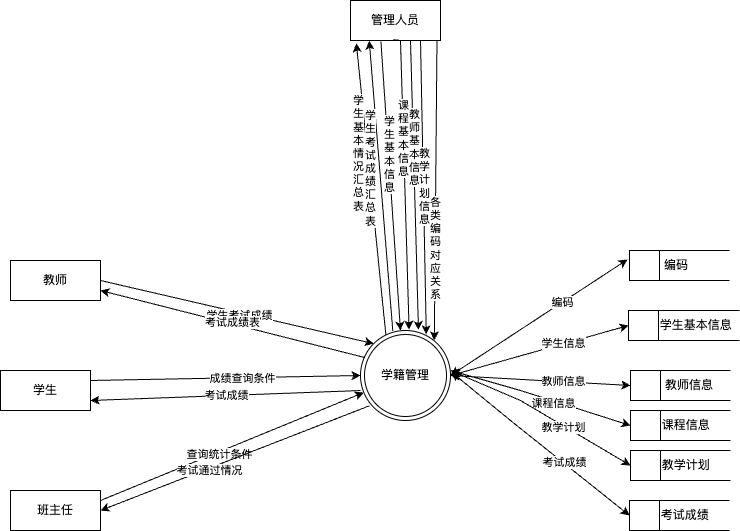

The diagram above was exported from draw.io. Its source (the exported page's mxGraphModel, read from the mxfile embedded in the PNG):
<mxGraphModel dx="1369" dy="2367" grid="1" gridSize="10" guides="1" tooltips="1" connect="1" arrows="1" fold="1" page="1" pageScale="1" pageWidth="827" pageHeight="1169" math="0" shadow="0">
  <root>
    <mxCell id="0" />
    <mxCell id="1" parent="0" />
    <mxCell id="FBpeFd98Z0JGzBPWT005-1" value="管理人员" style="html=1;dashed=0;whiteSpace=wrap;" vertex="1" parent="1">
      <mxGeometry x="230" y="-160" width="90" height="40" as="geometry" />
    </mxCell>
    <mxCell id="FBpeFd98Z0JGzBPWT005-2" value="教师" style="html=1;dashed=0;whiteSpace=wrap;" vertex="1" parent="1">
      <mxGeometry x="-110" y="100" width="90" height="40" as="geometry" />
    </mxCell>
    <mxCell id="FBpeFd98Z0JGzBPWT005-3" value="学生" style="html=1;dashed=0;whiteSpace=wrap;" vertex="1" parent="1">
      <mxGeometry x="-120" y="210" width="90" height="40" as="geometry" />
    </mxCell>
    <mxCell id="FBpeFd98Z0JGzBPWT005-4" value="班主任" style="html=1;dashed=0;whiteSpace=wrap;" vertex="1" parent="1">
      <mxGeometry x="-110" y="330" width="90" height="40" as="geometry" />
    </mxCell>
    <mxCell id="FBpeFd98Z0JGzBPWT005-11" value="学籍管理" style="ellipse;shape=doubleEllipse;html=1;dashed=0;whiteSpace=wrap;aspect=fixed;" vertex="1" parent="1">
      <mxGeometry x="240" y="170" width="90" height="90" as="geometry" />
    </mxCell>
    <mxCell id="FBpeFd98Z0JGzBPWT005-12" value="&amp;nbsp; &amp;nbsp; &amp;nbsp; &amp;nbsp; &amp;nbsp;教师信息" style="html=1;dashed=0;whiteSpace=wrap;shape=mxgraph.dfd.dataStoreID;align=left;spacingLeft=3;points=[[0,0],[0.5,0],[1,0],[0,0.5],[1,0.5],[0,1],[0.5,1],[1,1]];" vertex="1" parent="1">
      <mxGeometry x="510" y="210" width="100" height="30" as="geometry" />
    </mxCell>
    <mxCell id="FBpeFd98Z0JGzBPWT005-13" value="&amp;nbsp; &amp;nbsp; &amp;nbsp; &amp;nbsp; 学生基本信息" style="html=1;dashed=0;whiteSpace=wrap;shape=mxgraph.dfd.dataStoreID;align=left;spacingLeft=3;points=[[0,0],[0.5,0],[1,0],[0,0.5],[1,0.5],[0,1],[0.5,1],[1,1]];" vertex="1" parent="1">
      <mxGeometry x="508" y="150" width="111" height="30" as="geometry" />
    </mxCell>
    <mxCell id="FBpeFd98Z0JGzBPWT005-14" value="&amp;nbsp; &amp;nbsp; &amp;nbsp; &amp;nbsp; &amp;nbsp;编码" style="html=1;dashed=0;whiteSpace=wrap;shape=mxgraph.dfd.dataStoreID;align=left;spacingLeft=3;points=[[0,0],[0.5,0],[1,0],[0,0.5],[1,0.5],[0,1],[0.5,1],[1,1]];" vertex="1" parent="1">
      <mxGeometry x="509" y="90" width="100" height="30" as="geometry" />
    </mxCell>
    <mxCell id="FBpeFd98Z0JGzBPWT005-15" value="&amp;nbsp; &amp;nbsp; &amp;nbsp; &amp;nbsp; 课程信息" style="html=1;dashed=0;whiteSpace=wrap;shape=mxgraph.dfd.dataStoreID;align=left;spacingLeft=3;points=[[0,0],[0.5,0],[1,0],[0,0.5],[1,0.5],[0,1],[0.5,1],[1,1]];" vertex="1" parent="1">
      <mxGeometry x="510" y="250" width="100" height="30" as="geometry" />
    </mxCell>
    <mxCell id="FBpeFd98Z0JGzBPWT005-16" value="&amp;nbsp; &amp;nbsp; &amp;nbsp; &amp;nbsp; 教学计划" style="html=1;dashed=0;whiteSpace=wrap;shape=mxgraph.dfd.dataStoreID;align=left;spacingLeft=3;points=[[0,0],[0.5,0],[1,0],[0,0.5],[1,0.5],[0,1],[0.5,1],[1,1]];" vertex="1" parent="1">
      <mxGeometry x="510" y="290" width="100" height="30" as="geometry" />
    </mxCell>
    <mxCell id="FBpeFd98Z0JGzBPWT005-17" value="&amp;nbsp; &amp;nbsp; &amp;nbsp; &amp;nbsp; 考试成绩" style="html=1;dashed=0;whiteSpace=wrap;shape=mxgraph.dfd.dataStoreID;align=left;spacingLeft=3;points=[[0,0],[0.5,0],[1,0],[0,0.5],[1,0.5],[0,1],[0.5,1],[1,1]];" vertex="1" parent="1">
      <mxGeometry x="509" y="340" width="100" height="30" as="geometry" />
    </mxCell>
    <mxCell id="FBpeFd98Z0JGzBPWT005-18" value="" style="endArrow=classic;startArrow=classic;html=1;rounded=0;exitX=1;exitY=0.5;exitDx=0;exitDy=0;entryX=-0.02;entryY=0.3;entryDx=0;entryDy=0;entryPerimeter=0;" edge="1" parent="1" source="FBpeFd98Z0JGzBPWT005-11" target="FBpeFd98Z0JGzBPWT005-14">
      <mxGeometry width="50" height="50" relative="1" as="geometry">
        <mxPoint x="400" y="430" as="sourcePoint" />
        <mxPoint x="450" y="380" as="targetPoint" />
      </mxGeometry>
    </mxCell>
    <mxCell id="FBpeFd98Z0JGzBPWT005-19" value="编码" style="edgeLabel;html=1;align=center;verticalAlign=middle;resizable=0;points=[];" vertex="1" connectable="0" parent="FBpeFd98Z0JGzBPWT005-18">
      <mxGeometry x="0.2578" relative="1" as="geometry">
        <mxPoint y="-1" as="offset" />
      </mxGeometry>
    </mxCell>
    <mxCell id="FBpeFd98Z0JGzBPWT005-20" value="" style="endArrow=classic;startArrow=classic;html=1;rounded=0;exitX=1;exitY=0.5;exitDx=0;exitDy=0;entryX=0;entryY=0.5;entryDx=0;entryDy=0;" edge="1" parent="1" source="FBpeFd98Z0JGzBPWT005-11" target="FBpeFd98Z0JGzBPWT005-13">
      <mxGeometry width="50" height="50" relative="1" as="geometry">
        <mxPoint x="402" y="215" as="sourcePoint" />
        <mxPoint x="500" y="160" as="targetPoint" />
      </mxGeometry>
    </mxCell>
    <mxCell id="FBpeFd98Z0JGzBPWT005-21" value="学生信息" style="edgeLabel;html=1;align=center;verticalAlign=middle;resizable=0;points=[];" vertex="1" connectable="0" parent="FBpeFd98Z0JGzBPWT005-20">
      <mxGeometry x="0.2578" relative="1" as="geometry">
        <mxPoint y="-1" as="offset" />
      </mxGeometry>
    </mxCell>
    <mxCell id="FBpeFd98Z0JGzBPWT005-22" value="" style="endArrow=classic;startArrow=classic;html=1;rounded=0;exitX=1;exitY=0.5;exitDx=0;exitDy=0;entryX=0;entryY=0.5;entryDx=0;entryDy=0;" edge="1" parent="1" source="FBpeFd98Z0JGzBPWT005-11" target="FBpeFd98Z0JGzBPWT005-12">
      <mxGeometry width="50" height="50" relative="1" as="geometry">
        <mxPoint x="400" y="225" as="sourcePoint" />
        <mxPoint x="518" y="175" as="targetPoint" />
      </mxGeometry>
    </mxCell>
    <mxCell id="FBpeFd98Z0JGzBPWT005-23" value="教师信息" style="edgeLabel;html=1;align=center;verticalAlign=middle;resizable=0;points=[];" vertex="1" connectable="0" parent="FBpeFd98Z0JGzBPWT005-22">
      <mxGeometry x="0.2578" relative="1" as="geometry">
        <mxPoint y="-1" as="offset" />
      </mxGeometry>
    </mxCell>
    <mxCell id="FBpeFd98Z0JGzBPWT005-24" value="" style="endArrow=classic;startArrow=classic;html=1;rounded=0;entryX=0;entryY=0.5;entryDx=0;entryDy=0;" edge="1" parent="1" target="FBpeFd98Z0JGzBPWT005-15">
      <mxGeometry width="50" height="50" relative="1" as="geometry">
        <mxPoint x="330" y="210" as="sourcePoint" />
        <mxPoint x="528" y="185" as="targetPoint" />
        <Array as="points">
          <mxPoint x="400" y="230" />
        </Array>
      </mxGeometry>
    </mxCell>
    <mxCell id="FBpeFd98Z0JGzBPWT005-31" value="课程信息" style="edgeLabel;html=1;align=center;verticalAlign=middle;resizable=0;points=[];" vertex="1" connectable="0" parent="FBpeFd98Z0JGzBPWT005-24">
      <mxGeometry x="0.147" y="-2" relative="1" as="geometry">
        <mxPoint as="offset" />
      </mxGeometry>
    </mxCell>
    <mxCell id="FBpeFd98Z0JGzBPWT005-26" value="" style="endArrow=classic;startArrow=classic;html=1;rounded=0;entryX=0;entryY=0.5;entryDx=0;entryDy=0;" edge="1" parent="1" target="FBpeFd98Z0JGzBPWT005-16">
      <mxGeometry width="50" height="50" relative="1" as="geometry">
        <mxPoint x="330" y="210" as="sourcePoint" />
        <mxPoint x="538" y="195" as="targetPoint" />
        <Array as="points">
          <mxPoint x="400" y="240" />
        </Array>
      </mxGeometry>
    </mxCell>
    <mxCell id="FBpeFd98Z0JGzBPWT005-33" value="教学计划" style="edgeLabel;html=1;align=center;verticalAlign=middle;resizable=0;points=[];" vertex="1" connectable="0" parent="FBpeFd98Z0JGzBPWT005-26">
      <mxGeometry x="0.2268" y="-1" relative="1" as="geometry">
        <mxPoint as="offset" />
      </mxGeometry>
    </mxCell>
    <mxCell id="FBpeFd98Z0JGzBPWT005-28" value="" style="endArrow=classic;startArrow=classic;html=1;rounded=0;exitX=1.012;exitY=0.463;exitDx=0;exitDy=0;exitPerimeter=0;entryX=0;entryY=0.5;entryDx=0;entryDy=0;" edge="1" parent="1" source="FBpeFd98Z0JGzBPWT005-11" target="FBpeFd98Z0JGzBPWT005-17">
      <mxGeometry width="50" height="50" relative="1" as="geometry">
        <mxPoint x="329" y="262.53" as="sourcePoint" />
        <mxPoint x="500" y="350" as="targetPoint" />
        <Array as="points">
          <mxPoint x="390" y="260" />
        </Array>
      </mxGeometry>
    </mxCell>
    <mxCell id="FBpeFd98Z0JGzBPWT005-29" value="考试成绩" style="edgeLabel;html=1;align=center;verticalAlign=middle;resizable=0;points=[];" vertex="1" connectable="0" parent="FBpeFd98Z0JGzBPWT005-28">
      <mxGeometry x="0.2578" relative="1" as="geometry">
        <mxPoint y="-1" as="offset" />
      </mxGeometry>
    </mxCell>
    <mxCell id="FBpeFd98Z0JGzBPWT005-34" value="" style="endArrow=classic;html=1;rounded=0;exitX=1;exitY=0.5;exitDx=0;exitDy=0;entryX=0;entryY=0;entryDx=0;entryDy=0;" edge="1" parent="1" source="FBpeFd98Z0JGzBPWT005-2" target="FBpeFd98Z0JGzBPWT005-11">
      <mxGeometry width="50" height="50" relative="1" as="geometry">
        <mxPoint x="210" y="370" as="sourcePoint" />
        <mxPoint x="260" y="320" as="targetPoint" />
      </mxGeometry>
    </mxCell>
    <mxCell id="FBpeFd98Z0JGzBPWT005-35" value="学生考试成绩" style="edgeLabel;html=1;align=center;verticalAlign=middle;resizable=0;points=[];" vertex="1" connectable="0" parent="FBpeFd98Z0JGzBPWT005-34">
      <mxGeometry x="0.0124" y="-2" relative="1" as="geometry">
        <mxPoint as="offset" />
      </mxGeometry>
    </mxCell>
    <mxCell id="FBpeFd98Z0JGzBPWT005-36" value="" style="endArrow=classic;html=1;rounded=0;exitX=0.049;exitY=0.301;exitDx=0;exitDy=0;entryX=1;entryY=0.75;entryDx=0;entryDy=0;exitPerimeter=0;" edge="1" parent="1" source="FBpeFd98Z0JGzBPWT005-11" target="FBpeFd98Z0JGzBPWT005-2">
      <mxGeometry width="50" height="50" relative="1" as="geometry">
        <mxPoint x="140" y="180" as="sourcePoint" />
        <mxPoint x="263" y="193" as="targetPoint" />
      </mxGeometry>
    </mxCell>
    <mxCell id="FBpeFd98Z0JGzBPWT005-37" value="考试成绩表" style="edgeLabel;html=1;align=center;verticalAlign=middle;resizable=0;points=[];" vertex="1" connectable="0" parent="FBpeFd98Z0JGzBPWT005-36">
      <mxGeometry x="0.0124" y="-2" relative="1" as="geometry">
        <mxPoint as="offset" />
      </mxGeometry>
    </mxCell>
    <mxCell id="FBpeFd98Z0JGzBPWT005-40" value="" style="endArrow=classic;html=1;rounded=0;exitX=1;exitY=0.25;exitDx=0;exitDy=0;entryX=0;entryY=0.5;entryDx=0;entryDy=0;" edge="1" parent="1" source="FBpeFd98Z0JGzBPWT005-3" target="FBpeFd98Z0JGzBPWT005-11">
      <mxGeometry width="50" height="50" relative="1" as="geometry">
        <mxPoint x="150" y="260" as="sourcePoint" />
        <mxPoint x="200" y="210" as="targetPoint" />
      </mxGeometry>
    </mxCell>
    <mxCell id="FBpeFd98Z0JGzBPWT005-42" value="成绩查询条件" style="edgeLabel;html=1;align=center;verticalAlign=middle;resizable=0;points=[];" vertex="1" connectable="0" parent="FBpeFd98Z0JGzBPWT005-40">
      <mxGeometry x="0.1208" relative="1" as="geometry">
        <mxPoint as="offset" />
      </mxGeometry>
    </mxCell>
    <mxCell id="FBpeFd98Z0JGzBPWT005-41" value="" style="endArrow=classic;html=1;rounded=0;entryX=1;entryY=0.75;entryDx=0;entryDy=0;exitX=0;exitY=0.667;exitDx=0;exitDy=0;exitPerimeter=0;" edge="1" parent="1" source="FBpeFd98Z0JGzBPWT005-11" target="FBpeFd98Z0JGzBPWT005-3">
      <mxGeometry width="50" height="50" relative="1" as="geometry">
        <mxPoint x="230" y="260" as="sourcePoint" />
        <mxPoint x="250" y="225" as="targetPoint" />
      </mxGeometry>
    </mxCell>
    <mxCell id="FBpeFd98Z0JGzBPWT005-43" value="考试成绩" style="edgeLabel;html=1;align=center;verticalAlign=middle;resizable=0;points=[];" vertex="1" connectable="0" parent="FBpeFd98Z0JGzBPWT005-41">
      <mxGeometry x="-0.0096" y="-1" relative="1" as="geometry">
        <mxPoint as="offset" />
      </mxGeometry>
    </mxCell>
    <mxCell id="FBpeFd98Z0JGzBPWT005-44" value="" style="endArrow=classic;html=1;rounded=0;exitX=1;exitY=0.25;exitDx=0;exitDy=0;" edge="1" parent="1" source="FBpeFd98Z0JGzBPWT005-4" target="FBpeFd98Z0JGzBPWT005-11">
      <mxGeometry width="50" height="50" relative="1" as="geometry">
        <mxPoint x="150" y="260" as="sourcePoint" />
        <mxPoint x="200" y="210" as="targetPoint" />
      </mxGeometry>
    </mxCell>
    <mxCell id="FBpeFd98Z0JGzBPWT005-46" value="查询统计条件" style="edgeLabel;html=1;align=center;verticalAlign=middle;resizable=0;points=[];" vertex="1" connectable="0" parent="FBpeFd98Z0JGzBPWT005-44">
      <mxGeometry x="-0.1028" y="-1" relative="1" as="geometry">
        <mxPoint as="offset" />
      </mxGeometry>
    </mxCell>
    <mxCell id="FBpeFd98Z0JGzBPWT005-45" value="" style="endArrow=classic;html=1;rounded=0;entryX=1;entryY=0.5;entryDx=0;entryDy=0;exitX=0.098;exitY=0.837;exitDx=0;exitDy=0;exitPerimeter=0;" edge="1" parent="1" source="FBpeFd98Z0JGzBPWT005-11" target="FBpeFd98Z0JGzBPWT005-4">
      <mxGeometry width="50" height="50" relative="1" as="geometry">
        <mxPoint x="257" y="320" as="sourcePoint" />
        <mxPoint x="257" y="248" as="targetPoint" />
      </mxGeometry>
    </mxCell>
    <mxCell id="FBpeFd98Z0JGzBPWT005-47" value="考试通过情况" style="edgeLabel;html=1;align=center;verticalAlign=middle;resizable=0;points=[];" vertex="1" connectable="0" parent="FBpeFd98Z0JGzBPWT005-45">
      <mxGeometry x="0.2021" y="1" relative="1" as="geometry">
        <mxPoint as="offset" />
      </mxGeometry>
    </mxCell>
    <mxCell id="FBpeFd98Z0JGzBPWT005-48" value="" style="endArrow=classic;html=1;rounded=0;entryX=0.065;entryY=1.069;entryDx=0;entryDy=0;entryPerimeter=0;exitX=0.282;exitY=0.05;exitDx=0;exitDy=0;exitPerimeter=0;" edge="1" parent="1" source="FBpeFd98Z0JGzBPWT005-11" target="FBpeFd98Z0JGzBPWT005-1">
      <mxGeometry width="50" height="50" relative="1" as="geometry">
        <mxPoint x="262.06" y="172.60999999999984" as="sourcePoint" />
        <mxPoint x="240" y="19.999999999999947" as="targetPoint" />
      </mxGeometry>
    </mxCell>
    <mxCell id="FBpeFd98Z0JGzBPWT005-55" value="学&lt;div&gt;生&lt;/div&gt;&lt;div&gt;基&lt;/div&gt;&lt;div&gt;本&lt;/div&gt;&lt;div&gt;情&lt;/div&gt;&lt;div&gt;况&lt;/div&gt;&lt;div&gt;汇&lt;/div&gt;&lt;div&gt;总&lt;/div&gt;&lt;div&gt;表&lt;/div&gt;" style="edgeLabel;html=1;align=center;verticalAlign=middle;resizable=0;points=[];" vertex="1" connectable="0" parent="FBpeFd98Z0JGzBPWT005-48">
      <mxGeometry x="0.5929" relative="1" as="geometry">
        <mxPoint x="-5" y="49" as="offset" />
      </mxGeometry>
    </mxCell>
    <mxCell id="FBpeFd98Z0JGzBPWT005-49" value="" style="endArrow=classic;html=1;rounded=0;entryX=0.208;entryY=1.005;entryDx=0;entryDy=0;entryPerimeter=0;exitX=0.359;exitY=0.005;exitDx=0;exitDy=0;exitPerimeter=0;" edge="1" parent="1" source="FBpeFd98Z0JGzBPWT005-11" target="FBpeFd98Z0JGzBPWT005-1">
      <mxGeometry width="50" height="50" relative="1" as="geometry">
        <mxPoint x="272.31000000000006" y="170.3299999999998" as="sourcePoint" />
        <mxPoint x="250.43" y="20.0000000000001" as="targetPoint" />
      </mxGeometry>
    </mxCell>
    <mxCell id="FBpeFd98Z0JGzBPWT005-56" value="学&lt;div&gt;生&lt;/div&gt;&lt;div&gt;考&lt;/div&gt;&lt;div&gt;试&lt;/div&gt;&lt;div&gt;成&lt;/div&gt;&lt;div&gt;绩&lt;/div&gt;&lt;div&gt;汇&lt;/div&gt;&lt;div&gt;总&lt;br&gt;&lt;/div&gt;&lt;div&gt;表&lt;/div&gt;" style="edgeLabel;html=1;align=center;verticalAlign=middle;resizable=0;points=[];" vertex="1" connectable="0" parent="FBpeFd98Z0JGzBPWT005-49">
      <mxGeometry x="0.3177" relative="1" as="geometry">
        <mxPoint x="-8" y="29" as="offset" />
      </mxGeometry>
    </mxCell>
    <mxCell id="FBpeFd98Z0JGzBPWT005-50" value="" style="endArrow=classic;html=1;rounded=0;exitX=0.338;exitY=1.027;exitDx=0;exitDy=0;exitPerimeter=0;entryX=0.444;entryY=0;entryDx=0;entryDy=0;entryPerimeter=0;" edge="1" parent="1" source="FBpeFd98Z0JGzBPWT005-1" target="FBpeFd98Z0JGzBPWT005-11">
      <mxGeometry width="50" height="50" relative="1" as="geometry">
        <mxPoint x="282" y="180" as="sourcePoint" />
        <mxPoint x="300" y="100" as="targetPoint" />
      </mxGeometry>
    </mxCell>
    <mxCell id="FBpeFd98Z0JGzBPWT005-57" value="学&lt;div&gt;生&lt;/div&gt;&lt;div&gt;基&lt;/div&gt;&lt;div&gt;本&lt;/div&gt;&lt;div&gt;信&lt;/div&gt;&lt;div&gt;息&lt;/div&gt;" style="edgeLabel;html=1;align=center;verticalAlign=middle;resizable=0;points=[];" vertex="1" connectable="0" parent="FBpeFd98Z0JGzBPWT005-50">
      <mxGeometry x="-0.2191" relative="1" as="geometry">
        <mxPoint as="offset" />
      </mxGeometry>
    </mxCell>
    <mxCell id="FBpeFd98Z0JGzBPWT005-51" value="" style="endArrow=classic;html=1;rounded=0;entryX=0.54;entryY=-0.009;entryDx=0;entryDy=0;entryPerimeter=0;exitX=0.477;exitY=0.98;exitDx=0;exitDy=0;exitPerimeter=0;" edge="1" parent="1" source="FBpeFd98Z0JGzBPWT005-1" target="FBpeFd98Z0JGzBPWT005-11">
      <mxGeometry width="50" height="50" relative="1" as="geometry">
        <mxPoint x="276" y="22" as="sourcePoint" />
        <mxPoint x="294.5" y="170" as="targetPoint" />
        <Array as="points">
          <mxPoint x="280" y="-120" />
        </Array>
      </mxGeometry>
    </mxCell>
    <mxCell id="FBpeFd98Z0JGzBPWT005-58" value="课&lt;div&gt;程&lt;/div&gt;&lt;div&gt;基&lt;/div&gt;&lt;div&gt;本&lt;/div&gt;&lt;div&gt;信&lt;/div&gt;&lt;div&gt;息&lt;/div&gt;" style="edgeLabel;html=1;align=center;verticalAlign=middle;resizable=0;points=[];" vertex="1" connectable="0" parent="FBpeFd98Z0JGzBPWT005-51">
      <mxGeometry x="-0.4104" y="1" relative="1" as="geometry">
        <mxPoint x="-1" y="17" as="offset" />
      </mxGeometry>
    </mxCell>
    <mxCell id="FBpeFd98Z0JGzBPWT005-52" value="" style="endArrow=classic;html=1;rounded=0;entryX=0.644;entryY=-0.005;entryDx=0;entryDy=0;entryPerimeter=0;" edge="1" parent="1" target="FBpeFd98Z0JGzBPWT005-11">
      <mxGeometry width="50" height="50" relative="1" as="geometry">
        <mxPoint x="290" y="-120" as="sourcePoint" />
        <mxPoint x="309" y="170" as="targetPoint" />
      </mxGeometry>
    </mxCell>
    <mxCell id="FBpeFd98Z0JGzBPWT005-59" value="教&lt;div&gt;师&lt;/div&gt;&lt;div&gt;基&lt;/div&gt;&lt;div&gt;本&lt;/div&gt;&lt;div&gt;信&lt;/div&gt;&lt;div&gt;息&lt;br&gt;&lt;/div&gt;" style="edgeLabel;html=1;align=center;verticalAlign=middle;resizable=0;points=[];" vertex="1" connectable="0" parent="FBpeFd98Z0JGzBPWT005-52">
      <mxGeometry x="-0.3225" relative="1" as="geometry">
        <mxPoint y="8" as="offset" />
      </mxGeometry>
    </mxCell>
    <mxCell id="FBpeFd98Z0JGzBPWT005-53" value="" style="endArrow=classic;html=1;rounded=0;exitX=0.778;exitY=1;exitDx=0;exitDy=0;exitPerimeter=0;entryX=0.731;entryY=0.043;entryDx=0;entryDy=0;entryPerimeter=0;" edge="1" parent="1" source="FBpeFd98Z0JGzBPWT005-1" target="FBpeFd98Z0JGzBPWT005-11">
      <mxGeometry width="50" height="50" relative="1" as="geometry">
        <mxPoint x="291" y="52" as="sourcePoint" />
        <mxPoint x="310" y="200" as="targetPoint" />
      </mxGeometry>
    </mxCell>
    <mxCell id="FBpeFd98Z0JGzBPWT005-60" value="教&lt;div&gt;学&lt;/div&gt;&lt;div&gt;计&lt;/div&gt;&lt;div&gt;划&lt;/div&gt;&lt;div&gt;信&lt;/div&gt;&lt;div&gt;息&lt;/div&gt;" style="edgeLabel;html=1;align=center;verticalAlign=middle;resizable=0;points=[];" vertex="1" connectable="0" parent="FBpeFd98Z0JGzBPWT005-53">
      <mxGeometry x="-0.01" relative="1" as="geometry">
        <mxPoint as="offset" />
      </mxGeometry>
    </mxCell>
    <mxCell id="FBpeFd98Z0JGzBPWT005-54" value="" style="endArrow=classic;html=1;rounded=0;exitX=0.778;exitY=1;exitDx=0;exitDy=0;exitPerimeter=0;entryX=0.82;entryY=0.109;entryDx=0;entryDy=0;entryPerimeter=0;" edge="1" parent="1" target="FBpeFd98Z0JGzBPWT005-11">
      <mxGeometry width="50" height="50" relative="1" as="geometry">
        <mxPoint x="316.49" y="-120" as="sourcePoint" />
        <mxPoint x="330.0000000000002" y="177.64999999999986" as="targetPoint" />
      </mxGeometry>
    </mxCell>
    <mxCell id="FBpeFd98Z0JGzBPWT005-61" value="各&lt;div&gt;类&lt;/div&gt;&lt;div&gt;编&lt;/div&gt;&lt;div&gt;码&lt;/div&gt;&lt;div&gt;对&lt;/div&gt;&lt;div&gt;应&lt;/div&gt;&lt;div&gt;关&lt;/div&gt;&lt;div&gt;系&lt;br&gt;&lt;/div&gt;" style="edgeLabel;html=1;align=center;verticalAlign=middle;resizable=0;points=[];" vertex="1" connectable="0" parent="FBpeFd98Z0JGzBPWT005-54">
      <mxGeometry x="0.3774" y="-1" relative="1" as="geometry">
        <mxPoint as="offset" />
      </mxGeometry>
    </mxCell>
  </root>
</mxGraphModel>